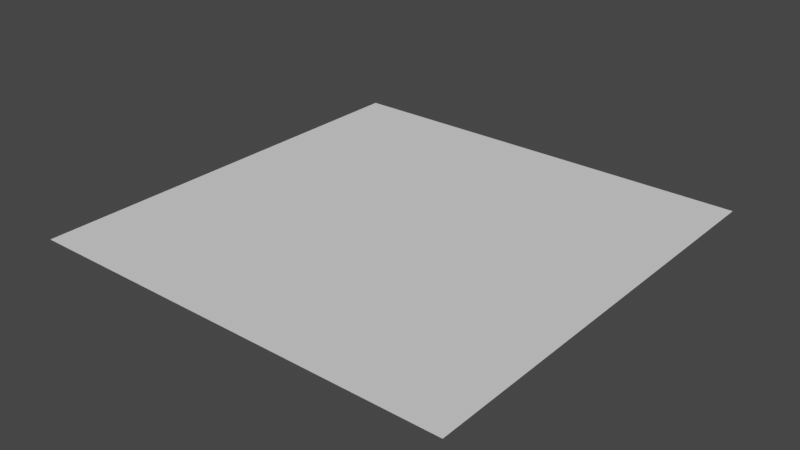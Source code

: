 # Source: floor.blend  (saved by Blender 2.90.8; exported with 4.5.12 LTS)
import bpy
from mathutils import Matrix  # noqa: F401  (used for matrix-valued properties, if any)

bpy.ops.wm.read_factory_settings(use_empty=True)
scene = bpy.context.scene
scene.name = 'Scene'

# ---- collections
col_collection = bpy.data.collections.new('Collection'); scene.collection.children.link(col_collection)

# ---- world
world_world = bpy.data.worlds.new('World'); scene.world = world_world
world_world.use_nodes = True; world_world.node_tree.nodes.clear()
_N = world_world.node_tree.nodes; _L = world_world.node_tree.links
n0 = _N.new('ShaderNodeOutputWorld'); n0.name = 'World Output'; n0.location = (300, 300)
n1 = _N.new('ShaderNodeBackground'); n1.name = 'Background'; n1.location = (10, 300)
n1.inputs[0].default_value = (0.05088, 0.05088, 0.05088, 1.0)
_L.new(n1.outputs[0], n0.inputs[0])
n0.is_active_output = True
world_world.color = (0.05088, 0.05088, 0.05088)
world_world.use_sun_shadow = False
world_world.sun_shadow_jitter_overblur = 0.0

# ---- meshes
me_plane = bpy.data.meshes.new('Plane')
me_plane.from_pydata([(-1.0, -1.0, 0.0), (1.0, -1.0, 0.0), (-1.0, 1.0, 0.0), (1.0, 1.0, 0.0)], [], [(0, 1, 3, 2)])
_uv = me_plane.uv_layers.new(name='UVMap')
_uv.uv.foreach_set('vector', [0.0, 0.0, 1.0, 0.0, 1.0, 1.0, 0.0, 1.0])
me_plane.use_remesh_fix_poles = True
me_plane.use_remesh_preserve_attributes = False
me_plane.use_mirror_vertex_groups = False
me_plane.update()

# ---- objects
ob_plane = bpy.data.objects.new('Plane', me_plane)

# ---- transforms, parenting, visibility, modifiers, constraints
ob_plane.location = (0.0, 0.0, 0.0)
ob_plane.lineart.crease_threshold = 0.0

# ---- collection membership
col_collection.objects.link(ob_plane)

# ---- scene / render settings (as saved in the file)
scene.frame_start = 1; scene.frame_end = 250; scene.frame_set(1)
scene.render.engine = 'BLENDER_EEVEE_NEXT'
scene.cycles.use_denoising = False
scene.cycles.samples = 128
scene.cycles.sampling_pattern = 'TABULATED_SOBOL'
scene.cycles.use_adaptive_sampling = False
scene.cycles.use_light_tree = False
scene.view_settings.view_transform = 'Filmic'
bpy.context.view_layer.update()

# ---- added for rendering (the .blend has no active camera and no usable light): camera, sun
cam_auto = bpy.data.cameras.new('AutoCamera')
cam_auto.lens = 50.0
cam_auto.sensor_width = 36.0
cam_auto.clip_end = 1000.0
ob_auto_camera = bpy.data.objects.new('AutoCamera', cam_auto)
scene.collection.objects.link(ob_auto_camera)
ob_auto_camera.location = (2.61693, -3.14032, 2.09354)
ob_auto_camera.rotation_euler = (1.09748, -7.21219e-08, 0.694738)
scene.camera = ob_auto_camera
light_auto_sun = bpy.data.lights.new('AutoSun', 'SUN')
light_auto_sun.energy = 3.0
light_auto_sun.angle = 0.0523599
ob_auto_sun = bpy.data.objects.new('AutoSun', light_auto_sun)
scene.collection.objects.link(ob_auto_sun)
ob_auto_sun.rotation_euler = (0.872665, 0.174533, 0.523599)
bpy.context.view_layer.update()
